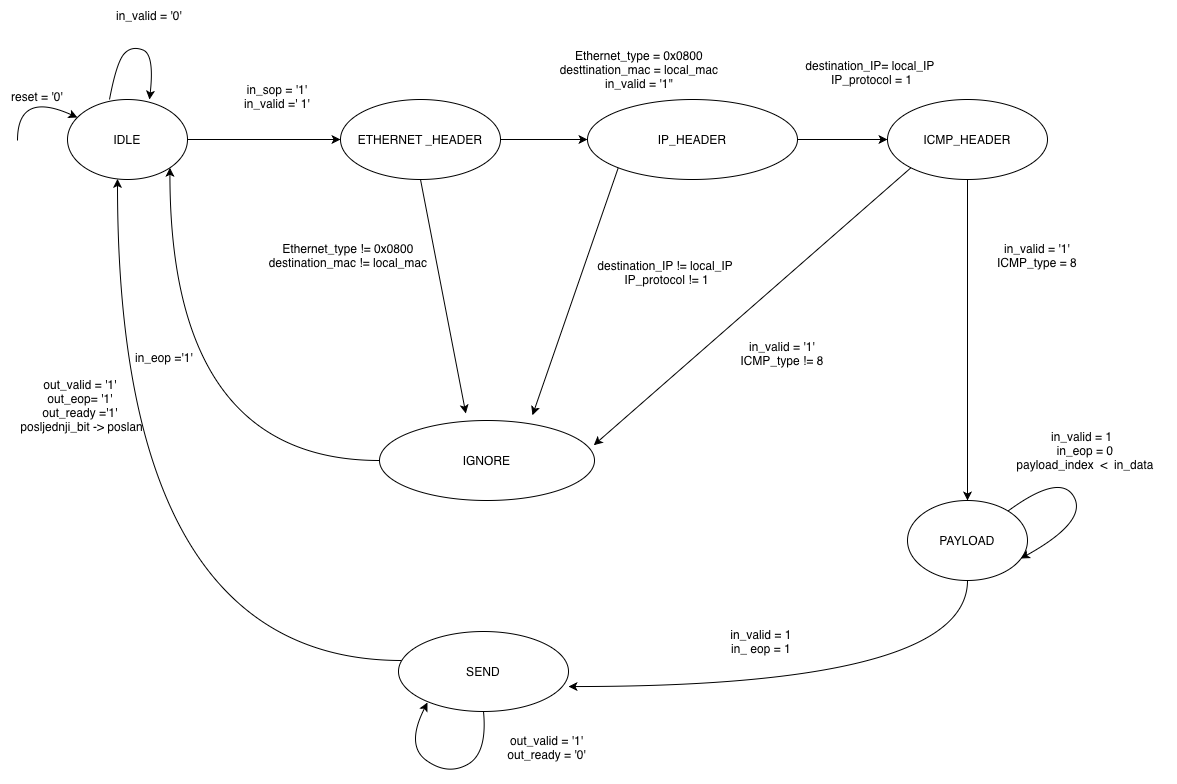

The diagram above was exported from draw.io. Its source (the exported page's mxGraphModel, read from the mxfile embedded in the PNG):
<mxGraphModel dx="1160" dy="887" grid="0" gridSize="10" guides="1" tooltips="1" connect="1" arrows="1" fold="1" page="1" pageScale="1" pageWidth="1169" pageHeight="1654" math="0" shadow="0">
  <root>
    <mxCell id="0" />
    <mxCell id="1" parent="0" />
    <mxCell id="bEXu-kQcyFOxLDdcxCSc-36" edge="1" parent="1" source="bEXu-kQcyFOxLDdcxCSc-1" style="edgeStyle=orthogonalEdgeStyle;curved=1;rounded=1;orthogonalLoop=1;jettySize=auto;html=1;entryX=0;entryY=0.5;entryDx=0;entryDy=0;labelBackgroundColor=none;fontColor=default;" target="bEXu-kQcyFOxLDdcxCSc-6">
      <mxGeometry relative="1" as="geometry" />
    </mxCell>
    <mxCell id="bEXu-kQcyFOxLDdcxCSc-1" parent="1" style="ellipse;whiteSpace=wrap;html=1;labelBackgroundColor=none;rounded=1;" value="IDLE" vertex="1">
      <mxGeometry height="80" width="120" x="80" y="139" as="geometry" />
    </mxCell>
    <mxCell id="bEXu-kQcyFOxLDdcxCSc-66" edge="1" parent="1" source="bEXu-kQcyFOxLDdcxCSc-2" style="edgeStyle=orthogonalEdgeStyle;curved=1;rounded=1;orthogonalLoop=1;jettySize=auto;html=1;exitX=0;exitY=0.5;exitDx=0;exitDy=0;entryX=1;entryY=1;entryDx=0;entryDy=0;labelBackgroundColor=none;fontColor=default;" target="bEXu-kQcyFOxLDdcxCSc-1">
      <mxGeometry relative="1" as="geometry" />
    </mxCell>
    <mxCell id="bEXu-kQcyFOxLDdcxCSc-2" parent="1" style="ellipse;whiteSpace=wrap;html=1;labelBackgroundColor=none;rounded=1;" value="IGNORE" vertex="1">
      <mxGeometry height="80" width="215" x="392" y="460" as="geometry" />
    </mxCell>
    <mxCell id="bEXu-kQcyFOxLDdcxCSc-28" edge="1" parent="1" source="bEXu-kQcyFOxLDdcxCSc-3" style="edgeStyle=orthogonalEdgeStyle;curved=1;rounded=1;orthogonalLoop=1;jettySize=auto;html=1;labelBackgroundColor=none;fontColor=default;" target="bEXu-kQcyFOxLDdcxCSc-1">
      <mxGeometry relative="1" as="geometry">
        <Array as="points">
          <mxPoint x="130" y="700" />
        </Array>
      </mxGeometry>
    </mxCell>
    <mxCell id="bEXu-kQcyFOxLDdcxCSc-3" parent="1" style="ellipse;whiteSpace=wrap;html=1;labelBackgroundColor=none;rounded=1;" value="SEND" vertex="1">
      <mxGeometry height="80" width="170" x="411" y="671" as="geometry" />
    </mxCell>
    <mxCell id="bEXu-kQcyFOxLDdcxCSc-4" parent="1" style="ellipse;whiteSpace=wrap;html=1;labelBackgroundColor=none;rounded=1;" value="PAYLOAD" vertex="1">
      <mxGeometry height="80" width="120" x="920" y="540" as="geometry" />
    </mxCell>
    <mxCell id="bEXu-kQcyFOxLDdcxCSc-19" edge="1" parent="1" source="bEXu-kQcyFOxLDdcxCSc-5" style="edgeStyle=orthogonalEdgeStyle;curved=1;rounded=1;orthogonalLoop=1;jettySize=auto;html=1;labelBackgroundColor=none;fontColor=default;" target="bEXu-kQcyFOxLDdcxCSc-4">
      <mxGeometry relative="1" as="geometry" />
    </mxCell>
    <mxCell id="bEXu-kQcyFOxLDdcxCSc-5" parent="1" style="ellipse;whiteSpace=wrap;html=1;labelBackgroundColor=none;rounded=1;" value="ICMP_HEADER" vertex="1">
      <mxGeometry height="80" width="160" x="900" y="139" as="geometry" />
    </mxCell>
    <mxCell id="bEXu-kQcyFOxLDdcxCSc-39" edge="1" parent="1" source="bEXu-kQcyFOxLDdcxCSc-57" style="edgeStyle=orthogonalEdgeStyle;curved=1;rounded=1;orthogonalLoop=1;jettySize=auto;html=1;entryX=0;entryY=0.5;entryDx=0;entryDy=0;labelBackgroundColor=none;fontColor=default;" target="bEXu-kQcyFOxLDdcxCSc-5">
      <mxGeometry relative="1" as="geometry" />
    </mxCell>
    <mxCell id="bEXu-kQcyFOxLDdcxCSc-77" edge="1" parent="1" source="bEXu-kQcyFOxLDdcxCSc-6" style="edgeStyle=none;rounded=1;orthogonalLoop=1;jettySize=auto;html=1;exitX=0.5;exitY=1;exitDx=0;exitDy=0;labelBackgroundColor=none;fontColor=default;">
      <mxGeometry relative="1" as="geometry">
        <mxPoint x="478.3333333333335" y="453" as="targetPoint" />
      </mxGeometry>
    </mxCell>
    <mxCell id="bEXu-kQcyFOxLDdcxCSc-6" parent="1" style="ellipse;whiteSpace=wrap;html=1;labelBackgroundColor=none;rounded=1;" value="ETHERNET _HEADER" vertex="1">
      <mxGeometry height="80" width="160" x="353" y="139" as="geometry" />
    </mxCell>
    <mxCell id="bEXu-kQcyFOxLDdcxCSc-7" edge="1" parent="1" style="curved=1;endArrow=classic;html=1;rounded=1;labelBackgroundColor=none;fontColor=default;" target="bEXu-kQcyFOxLDdcxCSc-1" value="">
      <mxGeometry height="50" relative="1" width="50" as="geometry">
        <Array as="points">
          <mxPoint x="30" y="130" />
        </Array>
        <mxPoint x="30" y="180" as="sourcePoint" />
        <mxPoint x="80" y="130" as="targetPoint" />
      </mxGeometry>
    </mxCell>
    <mxCell id="bEXu-kQcyFOxLDdcxCSc-8" parent="1" style="text;html=1;whiteSpace=wrap;strokeColor=none;fillColor=none;align=center;verticalAlign=middle;rounded=1;labelBackgroundColor=none;" value="reset = '0'" vertex="1">
      <mxGeometry height="30" width="60" x="20" y="121" as="geometry" />
    </mxCell>
    <mxCell id="bEXu-kQcyFOxLDdcxCSc-10" parent="1" style="text;html=1;whiteSpace=wrap;strokeColor=none;fillColor=none;align=center;verticalAlign=middle;rounded=1;labelBackgroundColor=none;" value="&lt;br&gt;&lt;div&gt;in_sop = '1'&lt;br&gt;&lt;div&gt;in_valid =' 1'&lt;/div&gt;&lt;/div&gt;" vertex="1">
      <mxGeometry height="63" width="140" x="220" y="97" as="geometry" />
    </mxCell>
    <mxCell id="bEXu-kQcyFOxLDdcxCSc-12" parent="1" style="text;html=1;whiteSpace=wrap;strokeColor=none;fillColor=none;align=center;verticalAlign=middle;rounded=1;labelBackgroundColor=none;" value="Ethernet_type != 0x0800&lt;div&gt;destination_mac != local_mac&lt;/div&gt;&lt;div&gt;&lt;br&gt;&lt;/div&gt;" vertex="1">
      <mxGeometry height="50" width="212" x="255" y="277" as="geometry" />
    </mxCell>
    <mxCell id="bEXu-kQcyFOxLDdcxCSc-14" parent="1" style="text;html=1;whiteSpace=wrap;strokeColor=none;fillColor=none;align=center;verticalAlign=middle;rounded=1;labelBackgroundColor=none;" value="Ethernet_type = 0x0800&lt;div&gt;&lt;div&gt;desttination_mac = local_mac&lt;/div&gt;&lt;div&gt;in_valid = '1''&lt;br&gt;&lt;/div&gt;&lt;/div&gt;" vertex="1">
      <mxGeometry height="60" width="200" x="552" y="79" as="geometry" />
    </mxCell>
    <mxCell id="bEXu-kQcyFOxLDdcxCSc-18" parent="1" style="text;html=1;whiteSpace=wrap;strokeColor=none;fillColor=none;align=center;verticalAlign=middle;rounded=1;labelBackgroundColor=none;" value="&lt;div&gt;&lt;br&gt;&lt;/div&gt;in_valid = '1'&lt;div&gt;ICMP_type != 8&lt;div&gt;&lt;br&gt;&lt;/div&gt;&lt;/div&gt;" vertex="1">
      <mxGeometry height="30" width="100" x="745" y="378" as="geometry" />
    </mxCell>
    <mxCell id="bEXu-kQcyFOxLDdcxCSc-20" parent="1" style="text;html=1;whiteSpace=wrap;strokeColor=none;fillColor=none;align=center;verticalAlign=middle;rounded=1;labelBackgroundColor=none;" value="in_valid = '1'&lt;div&gt;ICMP_type = 8&lt;br&gt;&lt;div&gt;&lt;br&gt;&lt;/div&gt;&lt;/div&gt;" vertex="1">
      <mxGeometry height="50" width="110" x="995" y="277" as="geometry" />
    </mxCell>
    <mxCell id="bEXu-kQcyFOxLDdcxCSc-29" parent="1" style="text;html=1;whiteSpace=wrap;strokeColor=none;fillColor=none;align=center;verticalAlign=middle;rounded=1;rotation=0;labelBackgroundColor=none;" value="out_valid = '1'&lt;div&gt;out_eop= '1'&lt;/div&gt;&lt;div&gt;out_ready ='1'&lt;/div&gt;&lt;div&gt;&amp;nbsp;posljednji_bit -&amp;gt; poslan&lt;/div&gt;" vertex="1">
      <mxGeometry height="50" width="160" x="13" y="420" as="geometry" />
    </mxCell>
    <mxCell id="bEXu-kQcyFOxLDdcxCSc-31" parent="1" style="text;html=1;whiteSpace=wrap;strokeColor=none;fillColor=none;align=center;verticalAlign=middle;rounded=1;labelBackgroundColor=none;" value="in_valid = 1&lt;div&gt;in_ eop = 1&lt;/div&gt;" vertex="1">
      <mxGeometry height="80" width="180" x="684" y="641" as="geometry" />
    </mxCell>
    <mxCell id="bEXu-kQcyFOxLDdcxCSc-34" edge="1" parent="1" style="curved=1;endArrow=classic;html=1;rounded=1;labelBackgroundColor=none;fontColor=default;" value="">
      <mxGeometry height="50" relative="1" width="50" as="geometry">
        <Array as="points">
          <mxPoint x="129" y="102" />
          <mxPoint x="144" y="85" />
          <mxPoint x="167" y="94" />
        </Array>
        <mxPoint x="122" y="139" as="sourcePoint" />
        <mxPoint x="162" y="139" as="targetPoint" />
      </mxGeometry>
    </mxCell>
    <mxCell id="bEXu-kQcyFOxLDdcxCSc-35" parent="1" style="text;html=1;whiteSpace=wrap;strokeColor=none;fillColor=none;align=center;verticalAlign=middle;rounded=1;labelBackgroundColor=none;" value="&lt;div&gt;in_valid = '0'&lt;/div&gt;" vertex="1">
      <mxGeometry height="30" width="110" x="107" y="40" as="geometry" />
    </mxCell>
    <mxCell id="bEXu-kQcyFOxLDdcxCSc-46" edge="1" parent="1" style="edgeStyle=orthogonalEdgeStyle;curved=1;rounded=1;orthogonalLoop=1;jettySize=auto;html=1;exitX=0.5;exitY=1;exitDx=0;exitDy=0;labelBackgroundColor=none;fontColor=default;">
      <mxGeometry relative="1" as="geometry">
        <mxPoint x="510" y="600" as="sourcePoint" />
        <mxPoint x="510" y="600" as="targetPoint" />
      </mxGeometry>
    </mxCell>
    <mxCell id="bEXu-kQcyFOxLDdcxCSc-49" edge="1" parent="1" source="bEXu-kQcyFOxLDdcxCSc-4" style="edgeStyle=orthogonalEdgeStyle;curved=1;rounded=1;orthogonalLoop=1;jettySize=auto;html=1;exitX=0.5;exitY=1;exitDx=0;exitDy=0;entryX=1;entryY=0.688;entryDx=0;entryDy=0;entryPerimeter=0;labelBackgroundColor=none;fontColor=default;" target="bEXu-kQcyFOxLDdcxCSc-3">
      <mxGeometry relative="1" as="geometry" />
    </mxCell>
    <mxCell id="bEXu-kQcyFOxLDdcxCSc-50" parent="1" style="text;html=1;whiteSpace=wrap;strokeColor=none;fillColor=none;align=center;verticalAlign=middle;rounded=1;labelBackgroundColor=none;" value="out_valid = '1'&lt;div&gt;out_ready = '0'&lt;/div&gt;&lt;div&gt;&lt;br&gt;&lt;/div&gt;" vertex="1">
      <mxGeometry height="61" width="159" x="480" y="763" as="geometry" />
    </mxCell>
    <mxCell id="bEXu-kQcyFOxLDdcxCSc-58" edge="1" parent="1" source="bEXu-kQcyFOxLDdcxCSc-6" style="edgeStyle=orthogonalEdgeStyle;curved=1;rounded=1;orthogonalLoop=1;jettySize=auto;html=1;entryX=0;entryY=0.5;entryDx=0;entryDy=0;labelBackgroundColor=none;fontColor=default;" target="bEXu-kQcyFOxLDdcxCSc-57" value="">
      <mxGeometry relative="1" as="geometry">
        <mxPoint x="520" y="191" as="sourcePoint" />
        <mxPoint x="956" y="200" as="targetPoint" />
      </mxGeometry>
    </mxCell>
    <mxCell id="bEXu-kQcyFOxLDdcxCSc-75" edge="1" parent="1" source="bEXu-kQcyFOxLDdcxCSc-57" style="edgeStyle=none;rounded=1;orthogonalLoop=1;jettySize=auto;html=1;exitX=0;exitY=1;exitDx=0;exitDy=0;labelBackgroundColor=none;fontColor=default;">
      <mxGeometry relative="1" as="geometry">
        <mxPoint x="545" y="454.66666666666674" as="targetPoint" />
      </mxGeometry>
    </mxCell>
    <mxCell id="bEXu-kQcyFOxLDdcxCSc-57" parent="1" style="ellipse;whiteSpace=wrap;html=1;labelBackgroundColor=none;rounded=1;" value="IP_HEADER" vertex="1">
      <mxGeometry height="80" width="210" x="600" y="139" as="geometry" />
    </mxCell>
    <mxCell id="bEXu-kQcyFOxLDdcxCSc-59" parent="1" style="text;html=1;whiteSpace=wrap;strokeColor=none;fillColor=none;align=center;verticalAlign=middle;rounded=1;labelBackgroundColor=none;" value="destination_IP= local_IP&lt;div&gt;&amp;nbsp;IP_protocol = 1&lt;/div&gt;" vertex="1">
      <mxGeometry height="30" width="166" x="800" y="97" as="geometry" />
    </mxCell>
    <mxCell id="bEXu-kQcyFOxLDdcxCSc-61" parent="1" style="text;html=1;whiteSpace=wrap;strokeColor=none;fillColor=none;align=center;verticalAlign=middle;rounded=1;labelBackgroundColor=none;" value="destination_IP != local_IP &amp;nbsp;IP_protocol != 1" vertex="1">
      <mxGeometry height="30" width="156" x="600" y="297" as="geometry" />
    </mxCell>
    <mxCell id="bEXu-kQcyFOxLDdcxCSc-64" edge="1" parent="1" source="bEXu-kQcyFOxLDdcxCSc-4" style="curved=1;endArrow=classic;html=1;rounded=1;entryX=0.944;entryY=0.725;entryDx=0;entryDy=0;entryPerimeter=0;labelBackgroundColor=none;fontColor=default;" target="bEXu-kQcyFOxLDdcxCSc-4" value="">
      <mxGeometry height="50" relative="1" width="50" as="geometry">
        <Array as="points">
          <mxPoint x="1073" y="512" />
          <mxPoint x="1100" y="561" />
        </Array>
        <mxPoint x="1073" y="536" as="sourcePoint" />
        <mxPoint x="1052" y="601" as="targetPoint" />
      </mxGeometry>
    </mxCell>
    <mxCell id="bEXu-kQcyFOxLDdcxCSc-25" parent="1" style="text;html=1;whiteSpace=wrap;strokeColor=none;fillColor=none;align=center;verticalAlign=middle;rounded=1;labelBackgroundColor=none;" value="&lt;div&gt;in_valid = 1 &amp;nbsp;&lt;br&gt;&lt;/div&gt;in_eop = 0&lt;div&gt;payload_index &amp;nbsp;&amp;lt; &amp;nbsp;in_data&lt;br&gt;&lt;/div&gt;" vertex="1">
      <mxGeometry height="40" width="182" x="1007" y="470" as="geometry" />
    </mxCell>
    <mxCell id="bEXu-kQcyFOxLDdcxCSc-67" parent="1" style="text;html=1;whiteSpace=wrap;strokeColor=none;fillColor=none;align=center;verticalAlign=middle;rounded=1;labelBackgroundColor=none;" value="in_eop ='1'" vertex="1">
      <mxGeometry height="66" width="60" x="147" y="364" as="geometry" />
    </mxCell>
    <mxCell id="bEXu-kQcyFOxLDdcxCSc-78" edge="1" parent="1" source="bEXu-kQcyFOxLDdcxCSc-5" style="edgeStyle=none;rounded=1;orthogonalLoop=1;jettySize=auto;html=1;exitX=0;exitY=1;exitDx=0;exitDy=0;entryX=0.997;entryY=0.308;entryDx=0;entryDy=0;entryPerimeter=0;labelBackgroundColor=none;fontColor=default;" target="bEXu-kQcyFOxLDdcxCSc-2">
      <mxGeometry relative="1" as="geometry" />
    </mxCell>
    <mxCell id="bEXu-kQcyFOxLDdcxCSc-81" edge="1" parent="1" source="bEXu-kQcyFOxLDdcxCSc-3" style="curved=1;endArrow=classic;html=1;rounded=1;exitX=0.5;exitY=1;exitDx=0;exitDy=0;labelBackgroundColor=none;fontColor=default;" value="">
      <mxGeometry height="50" relative="1" width="50" as="geometry">
        <Array as="points">
          <mxPoint x="500" y="793" />
          <mxPoint x="460" y="815" />
          <mxPoint x="418" y="785" />
        </Array>
        <mxPoint x="511.6399999999999" y="761.6799999999998" as="sourcePoint" />
        <mxPoint x="440" y="742" as="targetPoint" />
      </mxGeometry>
    </mxCell>
  </root>
</mxGraphModel>